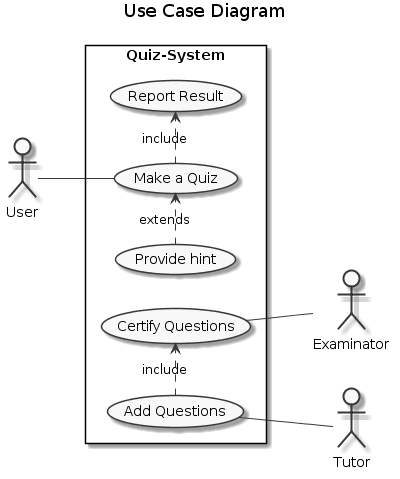

The diagram above was rendered by PlantUML. Its source (embedded in the PNG):
@startuml
title Use Case Diagram

actor :User: as U
actor :Tutor: as T
actor : Examinator: as E

left to right direction
skinparam monochrome true
skinparam packageStyle rectangle
rectangle (Quiz-System){

    U -- (Make a Quiz)
    (Make a Quiz) .> (Report Result) : include
    (Provide hint) .> (Make a Quiz) : extends
    (Add Questions) -- T
    (Certify Questions) -- E
    (Add Questions) .> (Certify Questions) : include
}
@enduml